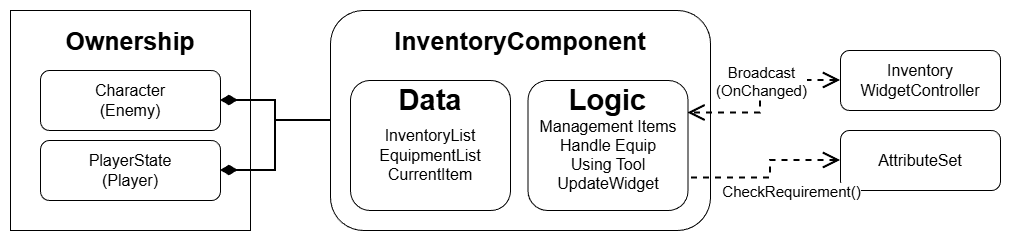

The diagram above was exported from draw.io. Its source (the exported page's mxGraphModel, read from the mxfile embedded in the PNG):
<mxGraphModel dx="1426" dy="751" grid="1" gridSize="10" guides="1" tooltips="1" connect="1" arrows="1" fold="1" page="1" pageScale="1" pageWidth="3000" pageHeight="1169" math="0" shadow="0" adaptiveColors="none">
  <root>
    <mxCell id="0" />
    <mxCell id="1" parent="0" />
    <mxCell id="alyfE9DyGoIdWWU7kgqR-29" parent="1" style="rounded=0;whiteSpace=wrap;html=1;" value="" vertex="1">
      <mxGeometry height="220" width="240" x="150" y="170" as="geometry" />
    </mxCell>
    <mxCell id="alyfE9DyGoIdWWU7kgqR-3" parent="1" style="rounded=1;whiteSpace=wrap;html=1;fontSize=16;" value="PlayerState&lt;br&gt;(Player)" vertex="1">
      <mxGeometry height="60" width="180" x="180" y="300" as="geometry" />
    </mxCell>
    <mxCell id="alyfE9DyGoIdWWU7kgqR-10" parent="1" style="rounded=1;whiteSpace=wrap;html=1;fontSize=16;" value="&lt;span&gt;Inventory&lt;/span&gt;&lt;div&gt;WidgetController&lt;/div&gt;" vertex="1">
      <mxGeometry height="60" width="160" x="980" y="210" as="geometry" />
    </mxCell>
    <mxCell id="alyfE9DyGoIdWWU7kgqR-11" parent="1" style="rounded=1;whiteSpace=wrap;html=1;fontSize=16;" value="AttributeSet" vertex="1">
      <mxGeometry height="60" width="160" x="980" y="290" as="geometry" />
    </mxCell>
    <mxCell id="alyfE9DyGoIdWWU7kgqR-26" parent="1" style="rounded=1;whiteSpace=wrap;html=1;" value="" vertex="1">
      <mxGeometry height="220" width="380" x="470" y="170" as="geometry" />
    </mxCell>
    <mxCell id="alyfE9DyGoIdWWU7kgqR-27" parent="1" style="text;html=1;whiteSpace=wrap;strokeColor=none;fillColor=none;align=center;verticalAlign=middle;rounded=0;fontStyle=1;fontSize=25;" value="&lt;font&gt;InventoryComponent&lt;/font&gt;" vertex="1">
      <mxGeometry height="30" width="270" x="525" y="185" as="geometry" />
    </mxCell>
    <mxCell id="alyfE9DyGoIdWWU7kgqR-30" parent="1" style="rounded=1;whiteSpace=wrap;html=1;fontSize=16;" value="Character&lt;div&gt;(Enemy)&lt;/div&gt;" vertex="1">
      <mxGeometry height="60" width="180" x="180" y="230" as="geometry" />
    </mxCell>
    <mxCell id="alyfE9DyGoIdWWU7kgqR-36" parent="1" style="text;html=1;whiteSpace=wrap;strokeColor=none;fillColor=none;align=center;verticalAlign=middle;rounded=0;fontSize=25;fontStyle=1" value="Ownership" vertex="1">
      <mxGeometry height="40" width="90" x="225" y="180" as="geometry" />
    </mxCell>
    <mxCell id="alyfE9DyGoIdWWU7kgqR-37" edge="1" parent="1" source="alyfE9DyGoIdWWU7kgqR-30" style="endArrow=none;html=1;rounded=0;entryX=0;entryY=0.5;entryDx=0;entryDy=0;exitX=1;exitY=0.5;exitDx=0;exitDy=0;edgeStyle=orthogonalEdgeStyle;startArrow=diamondThin;startFill=1;endFill=0;startSize=12;strokeWidth=2;" target="alyfE9DyGoIdWWU7kgqR-26" value="">
      <mxGeometry height="50" relative="1" width="50" as="geometry">
        <mxPoint x="340" y="310" as="sourcePoint" />
        <mxPoint x="390" y="260" as="targetPoint" />
      </mxGeometry>
    </mxCell>
    <mxCell id="alyfE9DyGoIdWWU7kgqR-38" edge="1" parent="1" source="alyfE9DyGoIdWWU7kgqR-3" style="endArrow=none;html=1;rounded=0;entryX=0;entryY=0.5;entryDx=0;entryDy=0;exitX=1;exitY=0.5;exitDx=0;exitDy=0;edgeStyle=orthogonalEdgeStyle;startArrow=diamondThin;startFill=1;endFill=0;startSize=12;strokeWidth=2;" target="alyfE9DyGoIdWWU7kgqR-26" value="">
      <mxGeometry height="50" relative="1" width="50" as="geometry">
        <mxPoint x="400" y="330" as="sourcePoint" />
        <mxPoint x="490" y="360" as="targetPoint" />
      </mxGeometry>
    </mxCell>
    <mxCell id="alyfE9DyGoIdWWU7kgqR-43" parent="1" style="rounded=1;whiteSpace=wrap;html=1;fontSize=16;" value="&lt;div&gt;&lt;br&gt;&lt;/div&gt;InventoryList&lt;div&gt;EquipmentList&lt;br&gt;&lt;div&gt;CurrentItem&lt;/div&gt;&lt;/div&gt;" vertex="1">
      <mxGeometry height="130" width="160" x="490" y="240" as="geometry" />
    </mxCell>
    <mxCell id="alyfE9DyGoIdWWU7kgqR-44" parent="1" style="rounded=1;whiteSpace=wrap;html=1;fontSize=16;" value="&lt;div&gt;&lt;br&gt;&lt;/div&gt;Management Items&lt;div&gt;Handle Equip&lt;/div&gt;&lt;div&gt;Using Tool&lt;/div&gt;&lt;div&gt;UpdateWidget&lt;/div&gt;" vertex="1">
      <mxGeometry height="130" width="160" x="667.5" y="240" as="geometry" />
    </mxCell>
    <mxCell id="alyfE9DyGoIdWWU7kgqR-42" parent="1" style="text;html=1;whiteSpace=wrap;strokeColor=none;fillColor=none;align=center;verticalAlign=middle;rounded=0;fontStyle=1;fontSize=29;" value="Data" vertex="1">
      <mxGeometry height="30" width="60" x="540" y="245" as="geometry" />
    </mxCell>
    <mxCell id="alyfE9DyGoIdWWU7kgqR-45" parent="1" style="text;html=1;whiteSpace=wrap;strokeColor=none;fillColor=none;align=center;verticalAlign=middle;rounded=0;fontStyle=1;fontSize=29;" value="Logic" vertex="1">
      <mxGeometry height="30" width="75" x="710" y="245" as="geometry" />
    </mxCell>
    <mxCell id="alyfE9DyGoIdWWU7kgqR-12" edge="1" parent="1" source="alyfE9DyGoIdWWU7kgqR-10" style="endArrow=open;startArrow=open;endFill=0;startFill=0;html=1;rounded=0;entryX=1;entryY=0.25;entryDx=0;entryDy=0;edgeStyle=orthogonalEdgeStyle;startSize=13;endSize=13;strokeWidth=2;dashed=1;exitX=0;exitY=0.5;exitDx=0;exitDy=0;" target="alyfE9DyGoIdWWU7kgqR-44" value="">
      <mxGeometry relative="1" width="160" as="geometry">
        <Array as="points">
          <mxPoint x="900" y="240" />
          <mxPoint x="900" y="273" />
        </Array>
        <mxPoint x="1060" y="270" as="sourcePoint" />
        <mxPoint x="540" y="390" as="targetPoint" />
      </mxGeometry>
    </mxCell>
    <mxCell id="alyfE9DyGoIdWWU7kgqR-14" connectable="0" parent="alyfE9DyGoIdWWU7kgqR-12" style="edgeLabel;html=1;align=center;verticalAlign=middle;resizable=0;points=[];fontSize=15;" value="Broadcast&lt;div&gt;(OnChanged)&lt;/div&gt;" vertex="1">
      <mxGeometry relative="1" x="-0.3538" y="-4" as="geometry">
        <mxPoint x="-20" y="4" as="offset" />
      </mxGeometry>
    </mxCell>
    <mxCell id="alyfE9DyGoIdWWU7kgqR-13" edge="1" parent="1" source="alyfE9DyGoIdWWU7kgqR-11" style="endArrow=none;startArrow=open;endFill=0;startFill=0;html=1;rounded=0;exitX=0;exitY=0.5;exitDx=0;exitDy=0;entryX=1;entryY=0.75;entryDx=0;entryDy=0;edgeStyle=orthogonalEdgeStyle;startSize=13;endSize=13;strokeWidth=2;dashed=1;" target="alyfE9DyGoIdWWU7kgqR-44" value="">
      <mxGeometry relative="1" width="160" as="geometry">
        <Array as="points">
          <mxPoint x="910" y="320" />
          <mxPoint x="910" y="338" />
        </Array>
        <mxPoint x="890" y="600" as="sourcePoint" />
        <mxPoint x="830.0000000000005" y="639.9999999999998" as="targetPoint" />
      </mxGeometry>
    </mxCell>
    <mxCell id="alyfE9DyGoIdWWU7kgqR-15" connectable="0" parent="alyfE9DyGoIdWWU7kgqR-13" style="edgeLabel;html=1;align=center;verticalAlign=middle;resizable=0;points=[];fontSize=15;" value="CheckRequirement()" vertex="1">
      <mxGeometry relative="1" x="-0.44" y="-1" as="geometry">
        <mxPoint x="-2" y="31" as="offset" />
      </mxGeometry>
    </mxCell>
  </root>
</mxGraphModel>